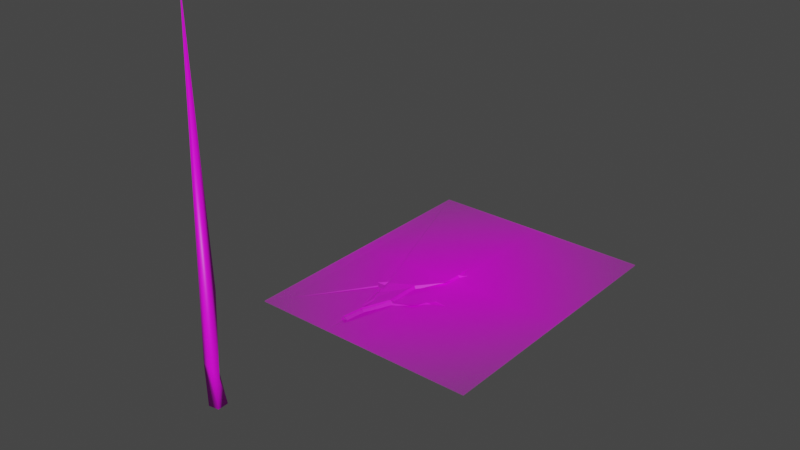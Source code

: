# Source: Tree_2LOD3.blend  (saved by Blender 3.2.14; exported with 4.5.12 LTS)
import bpy
from mathutils import Matrix  # noqa: F401  (used for matrix-valued properties, if any)

bpy.ops.wm.read_factory_settings(use_empty=True)
scene = bpy.context.scene
scene.name = 'Scene'

# ---- collections
col_collection = bpy.data.collections.new('Collection'); scene.collection.children.link(col_collection)
col_collection_001 = bpy.data.collections.new('Collection.001'); col_collection.children.link(col_collection_001)

# ---- images (referenced by path relative to the original .blend; pixels are not part of the script)
import os
ASSET_DIR = os.environ.get("B2B_ASSET_DIR", "")  # directory of the original .blend (textures are referenced by path, not embedded)
HERE = os.path.dirname(os.path.abspath(__file__))  # packed textures are extracted next to this script under _unpacked/

def load_image(name, relpath, width, height, colorspace="sRGB"):
    """Load a texture the original file referenced (path relative to the .blend, or extracted next to this script)."""
    p = next((c for c in (os.path.join(HERE, relpath), os.path.join(ASSET_DIR, relpath)) if relpath and os.path.exists(c)), "")
    if p:
        img = bpy.data.images.load(p, check_existing=True)
        img.name = name
    else:  # same state as the original file: an image datablock whose file is absent (Cycles renders it pink)
        img = bpy.data.images.new(name, width, height)
        img.source = "FILE"
        img.filepath = "//" + (relpath or name)
    img.colorspace_settings.name = colorspace
    return img
img_branch_tree_2_png = load_image('Branch tree 2.png', 'Branch tree 2.png', 1024, 1024, 'sRGB')
img_untitled = load_image('Untitled', '', 1024, 1024, 'sRGB')

# ---- materials (node trees are filled in below, after node groups)
mat_branch_tree_2 = bpy.data.materials.new('Branch tree 2')
mat_branch_tree_2.surface_render_method = 'BLENDED'
mat_branch_tree_2.blend_method = 'BLEND'
mat_branch_tree_2.use_transparent_shadow = False
mat_material_001 = bpy.data.materials.new('Material.001')
mat_material_001.use_transparent_shadow = False

# ---- material node trees
mat_branch_tree_2.use_nodes = True; mat_branch_tree_2.node_tree.nodes.clear()
_N = mat_branch_tree_2.node_tree.nodes; _L = mat_branch_tree_2.node_tree.links
n0 = _N.new('ShaderNodeOutputMaterial'); n0.name = 'Material Output'; n0.location = (300, 300)
n1 = _N.new('ShaderNodeTexImage'); n1.name = 'Image Texture'; n1.location = (-200, 300)
n1.image = img_branch_tree_2_png
n1.extension = 'CLIP'
n2 = _N.new('ShaderNodeBsdfPrincipled'); n2.name = 'Principled BSDF'; n2.location = (0, 300)
n2.distribution = 'GGX'
n2.subsurface_method = 'RANDOM_WALK_SKIN'
n2.inputs[3].default_value = 1.45
n2.inputs[27].default_value = (0.0, 0.0, 0.0, 1.0)
n2.inputs[28].default_value = 1.0
_L.new(n1.outputs[0], n2.inputs[0])
_L.new(n1.outputs[1], n2.inputs[4])
_L.new(n2.outputs[0], n0.inputs[0])
n0.is_active_output = True
mat_material_001.use_nodes = True; mat_material_001.node_tree.nodes.clear()
_N = mat_material_001.node_tree.nodes; _L = mat_material_001.node_tree.links
n0 = _N.new('ShaderNodeBsdfPrincipled'); n0.name = 'Principled BSDF'; n0.location = (10, 300)
n0.distribution = 'GGX'
n0.subsurface_method = 'RANDOM_WALK_SKIN'
n0.inputs[3].default_value = 1.45
n0.inputs[27].default_value = (0.0, 0.0, 0.0, 1.0)
n0.inputs[28].default_value = 1.0
n1 = _N.new('ShaderNodeOutputMaterial'); n1.name = 'Material Output'; n1.location = (300, 300)
n2 = _N.new('ShaderNodeTexImage'); n2.name = 'Image Texture'; n2.location = (-280, 275)
n2.image = img_untitled
_L.new(n0.outputs[0], n1.inputs[0])
_L.new(n2.outputs[0], n0.inputs[0])
n1.is_active_output = True

# ---- world
world_world = bpy.data.worlds.new('World'); scene.world = world_world
world_world.use_nodes = True; world_world.node_tree.nodes.clear()
_N = world_world.node_tree.nodes; _L = world_world.node_tree.links
n0 = _N.new('ShaderNodeOutputWorld'); n0.name = 'World Output'; n0.location = (300, 300)
n1 = _N.new('ShaderNodeBackground'); n1.name = 'Background'; n1.location = (10, 300)
n1.inputs[0].default_value = (0.05088, 0.05088, 0.05088, 1.0)
_L.new(n1.outputs[0], n0.inputs[0])
n0.is_active_output = True
world_world.color = (0.05088, 0.05088, 0.05088)
world_world.use_sun_shadow = False
world_world.sun_shadow_jitter_overblur = 0.0

# ---- meshes
me_branch_tree_2 = bpy.data.meshes.new('Branch tree 2')
me_branch_tree_2.from_pydata([(-0.8159, -0.2602, -0.007503), (1.584, -0.2602, -0.007503), (-0.8159, 2.665, -0.007503), (1.584, 2.665, -0.007503), (0.03135, 0.1994, 0.0825), (0.09065, 0.3681, 0.0825), (0.1465, 0.4853, 0.0825), (0.131, 0.6999, 0.0525), (0.1395, 0.8627, 0.0525), (0.2191, 0.9589, 0.0525), (0.3329, 1.096, 0.0525), (0.3414, 1.306, 0.0525), (0.3185, 1.522, -0.007503), (0.2968, 1.169, -0.0003722), (0.2942, 1.553, -0.007503), (0.233, 1.905, -0.007503), (0.4041, 1.382, -0.007503), (0.4225, 1.005, -0.0003722), (0.4482, 1.025, -0.0003722), (0.5003, 1.032, -0.0003722), (0.5595, 1.048, -0.0003722), (0.5698, 1.066, -0.0003722), (0.5934, 1.074, -0.0003722), (0.665, 1.183, -0.0003722), (0.7067, 1.126, -0.0003722), (0.7522, 1.233, -0.0003722), (0.00243, 0.2058, 0.0225), (-0.02409, 0.2844, 0.0225), (-0.006926, 0.4352, -0.007503), (-0.05691, 0.5612, 0.004217), (-0.1469, 0.6445, -0.007503), (-0.1957, 0.6896, 0.02955), (-0.1028, 0.6037, -0.007503), (0.05995, 0.78, -0.0003722), (-0.2085, 0.5555, -0.007503), (0.1772, 0.4877, 0.0225), (0.2484, 0.5241, 0.0225), (0.3238, 0.5572, 0.0225), (0.3798, 0.611, 0.0225), (0.4139, 0.7072, 0.0225), (0.4752, 0.7675, 0.0225), (0.5917, 0.7632, -0.007503), (0.6679, 0.8127, -0.007503), (0.756, 0.8122, -0.007503), (0.7737, 0.9085, -0.007503), (0.842, 0.9584, -0.007503), (0.9388, 0.9562, -0.007503), (0.9597, 1.024, -0.007503), (1.025, 1.12, -0.007503), (0.7334, 0.9247, -0.0003722), (1.024, 1.245, -0.007503), (1.161, 1.4, -0.007503), (0.9415, 1.065, -0.007503), (0.9485, 1.24, -0.007503), (0.7129, 1.006, -0.0003722), (1.062, 0.9086, -0.007503), (1.11, 0.8464, -0.007503), (0.9859, 0.8543, -0.007503), (1.124, 0.8137, -0.007503), (0.7961, 0.811, -0.0003722), (1.201, 0.7703, -0.007503), (0.2665, 0.8253, -0.0003722), (0.5483, 0.8688, -0.0003722), (-0.1034, 0.7484, -0.03283), (0.1996, 2.243, -0.007503), (0.1811, 0.4674, -0.007503), (-3.332e-05, -0.01501, 0.0825), (-0.0351, -0.02017, -0.007503), (0.03506, -0.00984, -0.007503), (0.06314, 0.1968, -0.007503), (0.1046, 0.6804, -0.007503), (-0.1529, 0.65, 0.02955), (0.00295, 0.2057, 0.0225), (0.006937, 0.2177, -0.007503), (-0.01197, 0.2916, -0.007503), (0.004377, 0.4311, -0.007503), (0.009999, 0.2218, -0.007503), (0.07098, 0.3901, -0.007503), (0.1162, 0.4959, -0.007503), (-0.1012, 0.6201, 0.02955), (0.1197, 0.8644, -0.007503), (-0.00141, 0.1926, -0.007503), (-0.0389, 0.2793, -0.007503), (-0.02647, 0.437, 0.01622), (-0.06919, 0.5507, 0.01622), (-0.1073, 0.5928, -0.007503), (0.3605, 1.304, -0.007503), (0.1616, 0.9213, -0.01202), (0.201, 0.9745, -0.0128), (0.31, 1.1, -0.008788), (0.3205, 1.317, -0.007781), (0.1604, 0.5226, 0.01898), (0.1524, 0.7012, -0.007503), (0.163, 0.8496, -0.007503), (0.227, 0.9376, -0.007503), (0.3518, 1.082, -0.007503), (0.3055, 1.539, -0.007503), (0.3011, 1.54, -0.007503), (0.3488, 1.347, -0.007503), (0.3339, 1.516, -0.007503), (0.3309, 1.73, -0.007503), (0.3974, 1.396, -0.007503), (0.4086, 1.362, -0.007503), (0.6042, 0.7503, -0.007503), (0.6695, 0.8341, -0.007503), (0.5842, 0.7817, -0.007503), (0.4697, 0.7918, -0.007503), (0.4044, 0.7173, -0.007503), (0.3623, 0.6198, -0.007503), (0.3245, 0.5817, -0.007503), (0.247, 0.5517, -0.007503), (0.253, 0.4974, -0.007503), (0.3343, 0.5249, -0.007503), (0.3989, 0.5929, -0.007503), (0.4247, 0.6832, -0.007503), (0.4821, 0.7387, -0.007503), (0.5913, 0.7428, -0.007503), (0.6704, 0.7884, -0.007503), (5.96e-08, -0.2602, -0.007503), (2.98e-08, -4.563e-08, -3.586e-08)], [], [(30, 32, 29, 79, 71), (31, 0, 34, 30, 71), (2, 97, 12, 96, 14, 15, 64), (64, 15, 14, 96, 100, 99, 98, 101, 50, 51, 3, 2), (3, 51, 50, 48, 58, 60, 1), (60, 58, 57, 46, 45, 44, 43, 117, 103, 1), (42, 43, 104, 105, 106, 107, 108, 109, 110, 91, 6, 35, 36, 37, 38, 39, 40, 41), (40, 39, 38, 37, 36, 35, 6, 65, 111, 112, 113, 114, 115, 116, 103, 41), (7, 8, 80, 70), (7, 70, 78, 6), (52, 46, 47, 48, 50, 53), (47, 46, 55, 56, 58, 48), (56, 55, 46, 57, 58), (11, 86, 102, 53, 16), (5, 4, 66, 68, 69, 65, 6), (34, 67, 81, 82, 83, 84, 85, 30), (6, 78, 77, 76, 73, 72, 4, 5), (72, 73, 74, 75, 29, 28, 27, 26), (29, 75, 74, 73, 76, 77, 78, 70), (71, 79, 29, 63, 87, 88, 89, 90, 97, 2, 0, 31), (70, 80, 87, 63, 29), (30, 85, 84, 83, 82, 81, 72, 26, 27, 28, 29, 32), (72, 81, 67, 66, 4), (65, 69, 68, 119, 118, 1), (87, 80, 8, 9), (11, 90, 89, 88, 87, 9, 10), (6, 91, 92, 93, 94, 95, 86, 11, 10, 9, 8, 7), (50, 101, 98, 99, 100, 96, 12, 11, 16, 53), (97, 90, 11, 12), (53, 102, 86), (91, 110, 109, 108, 107, 106, 105, 104, 43, 44, 45, 46, 52, 53, 86, 95, 94, 93, 92), (103, 116, 115, 114, 113, 112, 111, 65, 1), (103, 117, 43, 42, 41), (67, 119, 66), (118, 119, 67, 34, 0), (66, 119, 68)])
_uv = me_branch_tree_2.uv_layers.new(name='UVMap')
_uv.uv.foreach_set('vector', [0.2787, 0.3093, 0.2971, 0.2953, 0.3162, 0.2808, 0.2978, 0.301, 0.2762, 0.3112, 0.2584, 0.3247, 0.0, 0.0, 0.2531, 0.2789, 0.2787, 0.3093, 0.2762, 0.3112, 0.0, 1.0, 0.4654, 0.6155, 0.4727, 0.6094, 0.4672, 0.615, 0.4625, 0.6198, 0.437, 0.7402, 0.4231, 0.8557, 0.4231, 0.8557, 0.437, 0.7402, 0.4625, 0.6198, 0.4672, 0.615, 0.4778, 0.6805, 0.4791, 0.6072, 0.4853, 0.5495, 0.5055, 0.5662, 0.7666, 0.5146, 0.8235, 0.5676, 1.0, 1.0, 0.0, 1.0, 1.0, 1.0, 0.8235, 0.5676, 0.7666, 0.5146, 0.7669, 0.472, 0.8084, 0.3671, 0.8402, 0.3523, 1.0, 0.0, 0.8402, 0.3523, 0.8084, 0.3671, 0.7508, 0.381, 0.7311, 0.4158, 0.6908, 0.4166, 0.6623, 0.3995, 0.6549, 0.3666, 0.6193, 0.3585, 0.5917, 0.3454, 1.0, 0.0, 0.6183, 0.3668, 0.6549, 0.3666, 0.6189, 0.3741, 0.5834, 0.3562, 0.5356, 0.3596, 0.5084, 0.3342, 0.4909, 0.3009, 0.4752, 0.2878, 0.4429, 0.2776, 0.4069, 0.2677, 0.401, 0.2549, 0.4138, 0.2557, 0.4434, 0.2681, 0.4749, 0.2794, 0.4982, 0.2979, 0.5124, 0.3307, 0.5379, 0.3514, 0.5865, 0.3499, 0.5379, 0.3514, 0.5124, 0.3307, 0.4982, 0.2979, 0.4749, 0.2794, 0.4434, 0.2681, 0.4138, 0.2557, 0.401, 0.2549, 0.4154, 0.2487, 0.4454, 0.259, 0.4792, 0.2684, 0.5062, 0.2916, 0.5169, 0.3225, 0.5408, 0.3415, 0.5863, 0.3429, 0.5917, 0.3454, 0.5865, 0.3499, 0.3945, 0.3282, 0.3981, 0.3839, 0.3898, 0.3845, 0.3835, 0.3216, 0.3945, 0.3282, 0.3835, 0.3216, 0.3884, 0.2585, 0.401, 0.2549, 0.7322, 0.4532, 0.7311, 0.4158, 0.7398, 0.4392, 0.7669, 0.472, 0.7666, 0.5146, 0.7352, 0.513, 0.7398, 0.4392, 0.7311, 0.4158, 0.7826, 0.3996, 0.8026, 0.3783, 0.8084, 0.3671, 0.7669, 0.472, 0.8026, 0.3783, 0.7826, 0.3996, 0.7311, 0.4158, 0.7508, 0.381, 0.8084, 0.3671, 0.4822, 0.5353, 0.4902, 0.5346, 0.5102, 0.5546, 0.7352, 0.513, 0.5083, 0.5616, 0.3777, 0.2148, 0.353, 0.1571, 0.3399, 0.08382, 0.3546, 0.08559, 0.3663, 0.1562, 0.4154, 0.2487, 0.401, 0.2549, 0.2531, 0.2789, 0.3253, 0.08206, 0.3394, 0.1548, 0.3237, 0.1844, 0.3289, 0.2383, 0.3111, 0.2772, 0.2953, 0.2916, 0.2787, 0.3093, 0.401, 0.2549, 0.3884, 0.2585, 0.3695, 0.2223, 0.3441, 0.1648, 0.3428, 0.1634, 0.3412, 0.1593, 0.353, 0.1571, 0.3777, 0.2148, 0.3412, 0.1593, 0.3428, 0.1634, 0.335, 0.1886, 0.3418, 0.2363, 0.3162, 0.2808, 0.3371, 0.2377, 0.3299, 0.1862, 0.341, 0.1593, 0.3162, 0.2808, 0.3418, 0.2363, 0.335, 0.1886, 0.3428, 0.1634, 0.3441, 0.1648, 0.3695, 0.2223, 0.3884, 0.2585, 0.3835, 0.3216, 0.2762, 0.3112, 0.2978, 0.301, 0.3162, 0.2808, 0.2969, 0.3448, 0.4073, 0.4039, 0.4237, 0.4221, 0.4691, 0.4649, 0.4735, 0.5391, 0.4654, 0.6155, 0.0, 1.0, 0.0, 0.0, 0.2584, 0.3247, 0.3835, 0.3216, 0.3898, 0.3845, 0.4073, 0.4039, 0.2969, 0.3448, 0.3162, 0.2808, 0.2787, 0.3093, 0.2953, 0.2916, 0.3111, 0.2772, 0.3289, 0.2383, 0.3237, 0.1844, 0.3394, 0.1548, 0.3412, 0.1593, 0.341, 0.1593, 0.3299, 0.1862, 0.3371, 0.2377, 0.3162, 0.2808, 0.2971, 0.2953, 0.3412, 0.1593, 0.3394, 0.1548, 0.3253, 0.08206, 0.3399, 0.08382, 0.353, 0.1571, 0.4154, 0.2487, 0.3663, 0.1562, 0.3546, 0.08559, 0.3399, 0.08382, 0.3399, 0.0, 1.0, 0.0, 0.4073, 0.4039, 0.3898, 0.3845, 0.3981, 0.3839, 0.4312, 0.4168, 0.4822, 0.5353, 0.4735, 0.5391, 0.4691, 0.4649, 0.4237, 0.4221, 0.4073, 0.4039, 0.4312, 0.4168, 0.4786, 0.4638, 0.401, 0.2549, 0.4069, 0.2677, 0.4035, 0.3287, 0.4079, 0.3794, 0.4345, 0.4095, 0.4866, 0.459, 0.4902, 0.5346, 0.4822, 0.5353, 0.4786, 0.4638, 0.4312, 0.4168, 0.3981, 0.3839, 0.3945, 0.3282, 0.7666, 0.5146, 0.5055, 0.5662, 0.4853, 0.5495, 0.4791, 0.6072, 0.4778, 0.6805, 0.4672, 0.615, 0.4727, 0.6094, 0.4822, 0.5353, 0.5083, 0.5616, 0.7352, 0.513, 0.4654, 0.6155, 0.4735, 0.5391, 0.4822, 0.5353, 0.4727, 0.6094, 0.7352, 0.513, 0.5102, 0.5546, 0.4902, 0.5346, 0.4069, 0.2677, 0.4429, 0.2776, 0.4752, 0.2878, 0.4909, 0.3009, 0.5084, 0.3342, 0.5356, 0.3596, 0.5834, 0.3562, 0.6189, 0.3741, 0.6549, 0.3666, 0.6623, 0.3995, 0.6908, 0.4166, 0.7311, 0.4158, 0.7322, 0.4532, 0.7352, 0.513, 0.4902, 0.5346, 0.4866, 0.459, 0.4345, 0.4095, 0.4079, 0.3794, 0.4035, 0.3287, 0.5917, 0.3454, 0.5863, 0.3429, 0.5408, 0.3415, 0.5169, 0.3225, 0.5062, 0.2916, 0.4792, 0.2684, 0.4454, 0.259, 0.4154, 0.2487, 1.0, 0.0, 0.5917, 0.3454, 0.6193, 0.3585, 0.6549, 0.3666, 0.6183, 0.3668, 0.5865, 0.3499, 0.3253, 0.08206, 0.3399, 0.08382, 0.3399, 0.08382, 0.3399, 0.0, 0.3399, 0.08382, 0.3253, 0.08206, 0.2531, 0.2789, 0.0, 0.0, 0.3399, 0.08382, 0.3399, 0.08382, 0.3546, 0.08559])
me_branch_tree_2.materials.append(mat_branch_tree_2)
me_branch_tree_2.update()
me_cube_002 = bpy.data.meshes.new('Cube.002')
me_cube_002.from_pydata([(-0.2, -0.2, -0.2), (-0.1125, -0.1125, 0.2), (-0.2, 0.2, -0.2), (-0.1125, 0.1125, 0.2), (0.2, -0.2, -0.2), (0.1125, -0.1125, 0.2), (0.2, 0.2, -0.2), (0.1125, 0.1125, 0.2), (-0.2, 0.0, -0.2), (-0.15, 0.0, 0.2), (0.2, 0.0, -0.2), (0.15, 0.0, 0.2), (0.0, 0.2, -0.2), (0.0, 0.15, 0.2), (0.0, -0.2, -0.2), (0.0, -0.15, 0.2), (0.0, 0.0, -0.2), (-0.1928, -0.1, 1.0), (-0.1494, 0.05385, 1.001), (0.0, 0.08953, 1.0), (0.137, 0.0125, 1.0), (0.1642, -0.1, 1.0), (0.1421, -0.2125, 1.0), (0.0, -0.25, 1.0), (-0.1347, -0.2125, 1.0), (-0.15, 0.0, 2.3), (-0.1125, 0.1125, 2.3), (0.0, 0.15, 2.3), (0.1125, 0.1125, 2.3), (0.1687, 0.0, 2.3), (0.1125, -0.1326, 2.3), (0.0, -0.1807, 2.3), (-0.1297, -0.1351, 2.3), (-0.15, 0.0, 3.3), (-0.1125, 0.1125, 3.3), (0.0, 0.15, 3.3), (0.1125, 0.1125, 3.3), (0.15, 0.0, 3.3), (0.1125, -0.1125, 3.3), (0.0, -0.15, 3.3), (-0.1125, -0.1125, 3.3), (-0.1125, 5.96e-08, 4.8), (-0.08438, 0.08438, 4.8), (0.0, 0.1125, 4.8), (0.08438, 0.08438, 4.8), (0.1125, 5.96e-08, 4.8), (0.08438, -0.08437, 4.8), (0.0, -0.1125, 4.8), (-0.08438, -0.08437, 4.8), (-0.08438, 1.043e-07, 5.8), (-0.06328, 0.06328, 5.8), (0.0, 0.08438, 5.8), (0.06328, 0.06328, 5.8), (0.08438, 1.043e-07, 5.8), (0.06328, -0.06328, 5.8), (0.0, -0.08437, 5.8), (-0.06328, -0.06328, 5.8), (-0.06328, 7.823e-08, 6.8), (-0.04746, 0.04746, 6.8), (-2.07e-10, 0.06328, 6.8), (0.04746, 0.04746, 6.8), (0.06328, 7.823e-08, 6.8), (0.04746, -0.04746, 6.8), (-2.07e-10, -0.06328, 6.8), (-0.04746, -0.04746, 6.8), (-0.04746, 1.183e-07, 7.8), (-0.0356, 0.0356, 7.8), (-1.61e-10, 0.04746, 7.8), (0.0356, 0.0356, 7.8), (0.04746, 1.183e-07, 7.8), (0.0356, -0.0356, 7.8), (-1.61e-10, -0.04746, 7.8), (-0.0356, -0.0356, 7.8), (-0.0356, 1.483e-07, 8.8), (-0.0267, 0.0267, 8.8), (-1.252e-10, 0.0356, 8.8), (0.0267, 0.0267, 8.8), (0.0356, 1.483e-07, 8.8), (0.0267, -0.0267, 8.8), (-1.252e-10, -0.0356, 8.8), (-0.0267, -0.0267, 8.8), (-0.00345, 2.301e-07, 9.8), (-0.002587, 0.002472, 9.8), (-2.47e-11, 0.003296, 9.8), (0.002587, 0.002472, 9.8), (0.00345, 2.301e-07, 9.8), (0.002587, -0.002472, 9.8), (-2.47e-11, -0.003296, 9.8), (-0.002587, -0.002472, 9.8), (-2.47e-11, 2.301e-07, 9.8)], [], [(8, 9, 3, 2), (12, 13, 7, 6), (10, 11, 5, 4), (14, 15, 1, 0), (16, 10, 4, 14), (11, 7, 20, 21), (5, 11, 21, 22), (12, 6, 10, 16), (6, 7, 11, 10), (0, 1, 9, 8), (2, 12, 16, 8), (13, 3, 18, 19), (15, 5, 22, 23), (8, 16, 14, 0), (4, 5, 15, 14), (2, 3, 13, 12), (22, 21, 29, 30), (17, 24, 32, 25), (23, 22, 30, 31), (20, 19, 27, 28), (9, 1, 24, 17), (3, 9, 17, 18), (1, 15, 23, 24), (7, 13, 19, 20), (32, 31, 39, 40), (29, 28, 36, 37), (27, 26, 34, 35), (26, 25, 33, 34), (18, 17, 25, 26), (19, 18, 26, 27), (21, 20, 28, 29), (24, 23, 31, 32), (38, 37, 45, 46), (33, 40, 48, 41), (39, 38, 46, 47), (36, 35, 43, 44), (28, 27, 35, 36), (31, 30, 38, 39), (25, 32, 40, 33), (30, 29, 37, 38), (45, 44, 52, 53), (43, 42, 50, 51), (42, 41, 49, 50), (46, 45, 53, 54), (34, 33, 41, 42), (35, 34, 42, 43), (37, 36, 44, 45), (40, 39, 47, 48), (51, 50, 58, 59), (50, 49, 57, 58), (54, 53, 61, 62), (49, 56, 64, 57), (48, 47, 55, 56), (44, 43, 51, 52), (47, 46, 54, 55), (41, 48, 56, 49), (62, 61, 69, 70), (57, 64, 72, 65), (63, 62, 70, 71), (60, 59, 67, 68), (53, 52, 60, 61), (56, 55, 63, 64), (52, 51, 59, 60), (55, 54, 62, 63), (68, 67, 75, 76), (72, 71, 79, 80), (69, 68, 76, 77), (67, 66, 74, 75), (58, 57, 65, 66), (59, 58, 66, 67), (61, 60, 68, 69), (64, 63, 71, 72), (78, 77, 85, 86), (73, 80, 88, 81), (79, 78, 86, 87), (76, 75, 83, 84), (71, 70, 78, 79), (65, 72, 80, 73), (70, 69, 77, 78), (66, 65, 73, 74), (89, 81, 88, 87), (83, 82, 81, 89), (84, 83, 89, 85), (85, 89, 87, 86), (74, 73, 81, 82), (75, 74, 82, 83), (77, 76, 84, 85), (80, 79, 87, 88)])
me_cube_002.polygons.foreach_set('use_smooth', [True] * 88)
_uv = me_cube_002.uv_layers.new(name='UVMap')
_uv.uv.foreach_set('vector', [0.7704, -3.329, 0.7711, -3.014, 0.6642, -3.015, 0.6505, -3.329, 0.5369, -3.331, 0.5486, -3.016, 0.3906, -3.017, 0.3679, -3.333, 0.187, -3.332, 0.1833, -3.017, 0.0001511, -3.016, 0.02589, -3.332, 0.9937, -3.33, 0.9839, -3.015, 0.8752, -3.014, 0.8845, -3.328, 0.7968, -3.331, 1.308, -3.332, 1.147, -3.332, 0.9937, -3.33, 0.1833, -3.017, 0.3906, -3.017, 0.2134, -2.386, 0.07193, -2.386, 0.0001511, -3.016, 0.1833, -3.017, 0.07193, -2.386, -0.003863, -2.386, 0.5369, -3.331, 0.3679, -3.333, 1.308, -3.332, 0.7968, -3.331, 0.3679, -3.333, 0.3906, -3.017, 0.1833, -3.017, 0.187, -3.332, 0.8845, -3.328, 0.8752, -3.014, 0.7711, -3.014, 0.7704, -3.329, 0.6505, -3.329, 0.5369, -3.331, 0.7968, -3.331, 0.7704, -3.329, 0.5486, -3.016, 0.6642, -3.015, 0.7197, -2.383, 0.5701, -2.385, 0.9839, -3.015, 1.121, -3.016, 1.117, -2.386, 1.012, -2.384, 0.7704, -3.329, 0.7968, -3.331, 0.9937, -3.33, 0.8845, -3.328, 1.147, -3.332, 1.121, -3.016, 0.9839, -3.015, 0.9937, -3.33, 0.6505, -3.329, 0.6642, -3.015, 0.5486, -3.016, 0.5369, -3.331, -0.003863, -2.386, 0.07193, -2.386, 0.2007, -1.362, 0.0219, -1.361, 0.8377, -2.383, 0.9203, -2.383, 0.8892, -1.359, 0.7633, -1.359, 1.012, -2.384, 1.117, -2.386, 1.143, -1.361, 1.015, -1.36, 0.2134, -2.386, 0.5701, -2.385, 0.5156, -1.361, 0.3668, -1.362, 0.7711, -3.014, 0.8752, -3.014, 0.9203, -2.383, 0.8377, -2.383, 0.6642, -3.015, 0.7711, -3.014, 0.8377, -2.383, 0.7197, -2.383, 0.8752, -3.014, 0.9839, -3.015, 1.012, -2.384, 0.9203, -2.383, 0.3906, -3.017, 0.5486, -3.016, 0.5701, -2.385, 0.2134, -2.386, 0.8892, -1.359, 1.015, -1.36, 1.024, -0.572, 0.8882, -0.571, 0.2007, -1.362, 0.3668, -1.362, 0.358, -0.574, 0.2064, -0.574, 0.5156, -1.361, 0.6428, -1.36, 0.6312, -0.5717, 0.5004, -0.573, 0.6428, -1.36, 0.7633, -1.359, 0.7587, -0.571, 0.6312, -0.5717, 0.7197, -2.383, 0.8377, -2.383, 0.7633, -1.359, 0.6428, -1.36, 0.5701, -2.385, 0.7197, -2.383, 0.6428, -1.36, 0.5156, -1.361, 0.07193, -2.386, 0.2134, -2.386, 0.3668, -1.362, 0.2007, -1.362, 0.9203, -2.383, 1.012, -2.384, 1.015, -1.36, 0.8892, -1.359, 0.05097, -0.5732, 0.2064, -0.574, 0.2171, 0.6084, 0.07596, 0.609, 0.7587, -0.571, 0.8882, -0.571, 0.8948, 0.6107, 0.7462, 0.6106, 1.024, -0.572, 1.172, -0.5732, 1.197, 0.609, 1.048, 0.6099, 0.358, -0.574, 0.5004, -0.573, 0.4776, 0.6092, 0.3487, 0.6084, 0.3668, -1.362, 0.5156, -1.361, 0.5004, -0.573, 0.358, -0.574, 1.015, -1.36, 1.143, -1.361, 1.172, -0.5732, 1.024, -0.572, 0.7633, -1.359, 0.8892, -1.359, 0.8882, -0.571, 0.7587, -0.571, 0.0219, -1.361, 0.2007, -1.362, 0.2064, -0.574, 0.05097, -0.5732, 0.2171, 0.6084, 0.3487, 0.6084, 0.3403, 1.397, 0.227, 1.397, 0.4776, 0.6092, 0.609, 0.6101, 0.5804, 1.398, 0.454, 1.397, 0.609, 0.6101, 0.7462, 0.6106, 0.7259, 1.398, 0.5804, 1.398, 0.07596, 0.609, 0.2171, 0.6084, 0.227, 1.397, 0.1026, 1.397, 0.6312, -0.5717, 0.7587, -0.571, 0.7462, 0.6106, 0.609, 0.6101, 0.5004, -0.573, 0.6312, -0.5717, 0.609, 0.6101, 0.4776, 0.6092, 0.2064, -0.574, 0.358, -0.574, 0.3487, 0.6084, 0.2171, 0.6084, 0.8882, -0.571, 1.024, -0.572, 1.048, 0.6099, 0.8948, 0.6107, 0.454, 1.397, 0.5804, 1.398, 0.5326, 2.186, 0.4228, 2.185, 0.5804, 1.398, 0.7259, 1.398, 0.6754, 2.186, 0.5326, 2.186, 0.1026, 1.397, 0.227, 1.397, 0.2375, 2.185, 0.1367, 2.185, 0.7259, 1.398, 0.9052, 1.398, 0.938, 2.186, 0.6754, 2.186, 0.8948, 0.6107, 1.048, 0.6099, 1.082, 1.398, 0.9052, 1.398, 0.3487, 0.6084, 0.4776, 0.6092, 0.454, 1.397, 0.3403, 1.397, -0.07315, 0.6099, 0.07596, 0.609, 0.1026, 1.397, -0.0393, 1.398, 0.7462, 0.6106, 0.8948, 0.6107, 0.9052, 1.398, 0.7259, 1.398, 0.1367, 2.185, 0.2375, 2.185, 0.2471, 2.973, 0.1724, 2.973, 0.6754, 2.186, 0.938, 2.186, 1.112, 2.974, 0.5325, 2.974, 0.02201, 2.186, 0.1367, 2.185, 0.1724, 2.973, 0.1051, 2.974, 0.3298, 2.185, 0.4228, 2.185, 0.3883, 2.973, 0.3184, 2.973, 0.227, 1.397, 0.3403, 1.397, 0.3298, 2.185, 0.2375, 2.185, 0.9052, 1.398, 1.082, 1.398, 1.143, 2.186, 0.938, 2.186, 0.3403, 1.397, 0.454, 1.397, 0.4228, 2.185, 0.3298, 2.185, -0.0393, 1.398, 0.1026, 1.397, 0.1367, 2.185, 0.02201, 2.186, 0.3184, 2.973, 0.3883, 2.973, 0.3564, 3.761, 0.3075, 3.761, -0.008937, 2.974, 0.1051, 2.974, 0.174, 3.762, 0.2052, 3.762, 0.2471, 2.973, 0.3184, 2.973, 0.3075, 3.761, 0.2547, 3.761, 0.3883, 2.973, 0.4662, 2.974, 0.4001, 3.762, 0.3564, 3.761, 0.5326, 2.186, 0.6754, 2.186, 0.5325, 2.974, 0.4662, 2.974, 0.4228, 2.185, 0.5326, 2.186, 0.4662, 2.974, 0.3883, 2.973, 0.2375, 2.185, 0.3298, 2.185, 0.3184, 2.973, 0.2471, 2.973, 0.938, 2.186, 1.143, 2.186, 1.226, 2.974, 1.112, 2.974, 0.2029, 3.761, 0.2547, 3.761, 0.2779, 4.55, 0.2733, 4.55, 0.3788, 3.762, 0.2052, 3.762, 0.2785, 4.55, 0.2851, 4.55, 0.174, 3.762, 0.2029, 3.761, 0.2733, 4.55, 0.274, 4.55, 0.3075, 3.761, 0.3564, 3.761, 0.2885, 4.55, 0.284, 4.55, 0.1051, 2.974, 0.1724, 2.973, 0.2029, 3.761, 0.174, 3.762, 0.5325, 2.974, -0.008937, 2.974, 0.2052, 3.762, 0.3788, 3.762, 0.1724, 2.973, 0.2471, 2.973, 0.2547, 3.761, 0.2029, 3.761, 0.4662, 2.974, 0.5325, 2.974, 0.3788, 3.762, 0.4001, 3.762, 0.2814, 4.55, 0.2851, 4.55, 0.2785, 4.55, 0.274, 4.55, 0.2885, 4.55, 0.2897, 4.55, 0.2851, 4.55, 0.2814, 4.55, 0.284, 4.55, 0.2885, 4.55, 0.2814, 4.55, 0.2779, 4.55, 0.2779, 4.55, 0.2814, 4.55, 0.274, 4.55, 0.2733, 4.55, 0.4001, 3.762, 0.3788, 3.762, 0.2851, 4.55, 0.2897, 4.55, 0.3564, 3.761, 0.4001, 3.762, 0.2897, 4.55, 0.2885, 4.55, 0.2547, 3.761, 0.3075, 3.761, 0.284, 4.55, 0.2779, 4.55, 0.2052, 3.762, 0.174, 3.762, 0.274, 4.55, 0.2785, 4.55])
me_cube_002.materials.append(mat_material_001)
me_cube_002.update()

# ---- objects
ob_branch_tree_2 = bpy.data.objects.new('Branch tree 2', me_branch_tree_2)
ob_cube_001 = bpy.data.objects.new('Cube.001', me_cube_002)

# ---- transforms, parenting, visibility, modifiers, constraints
ob_branch_tree_2.location = (4.309, 2.719, 3.98)
ob_branch_tree_2.scale = (2.0, 2.0, 1.0)
_m = ob_branch_tree_2.modifiers.new('Mirror', 'MIRROR')
_m.use_axis = (False, False, True)
ob_cube_001.location = (0.0, 3.0, 0.0)
_vg = ob_cube_001.vertex_groups.new(name='Group')
_m = ob_cube_001.modifiers.new('ParticleSystem', 'PARTICLE_SYSTEM')
_m = ob_cube_001.modifiers.new('Decimate', 'DECIMATE')
_m.ratio = 0.1

# ---- collection membership
col_collection_001.objects.link(ob_branch_tree_2)
col_collection_001.objects.link(ob_cube_001)

# ---- scene / render settings (as saved in the file)
scene.frame_start = 1; scene.frame_end = 250; scene.frame_set(1)
scene.render.engine = 'BLENDER_EEVEE_NEXT'
scene.cycles.sampling_pattern = 'TABULATED_SOBOL'
scene.cycles.use_light_tree = False
scene.view_settings.view_transform = 'Filmic'
bpy.context.view_layer.update()

# ---- added for rendering (the .blend has no active camera and no usable light): camera, sun
cam_auto = bpy.data.cameras.new('AutoCamera')
cam_auto.lens = 50.0
cam_auto.sensor_width = 36.0
cam_auto.clip_end = 1000.0
ob_auto_camera = bpy.data.objects.new('AutoCamera', cam_auto)
scene.collection.objects.link(ob_auto_camera)
ob_auto_camera.location = (16.4956, -10.2922, 15.0788)
ob_auto_camera.rotation_euler = (1.09748, -7.21219e-08, 0.694738)
scene.camera = ob_auto_camera
light_auto_sun = bpy.data.lights.new('AutoSun', 'SUN')
light_auto_sun.energy = 3.0
light_auto_sun.angle = 0.0523599
ob_auto_sun = bpy.data.objects.new('AutoSun', light_auto_sun)
scene.collection.objects.link(ob_auto_sun)
ob_auto_sun.rotation_euler = (0.872665, 0.174533, 0.523599)
bpy.context.view_layer.update()
